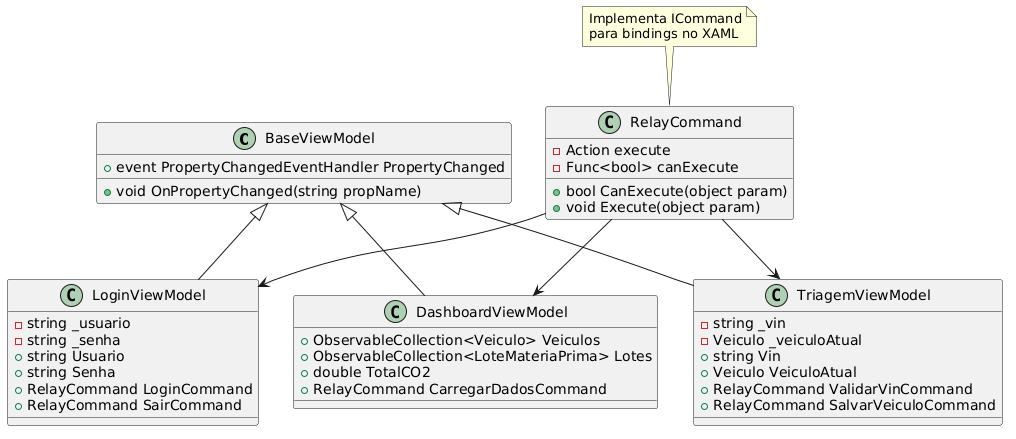

The diagram above was rendered by PlantUML. Its source (embedded in the PNG):
@startuml
class BaseViewModel {
  +event PropertyChangedEventHandler PropertyChanged
  +void OnPropertyChanged(string propName)
}

class RelayCommand {
  -Action execute
  -Func<bool> canExecute
  +bool CanExecute(object param)
  +void Execute(object param)
}

class LoginViewModel {
  -string _usuario
  -string _senha
  +string Usuario
  +string Senha
  +RelayCommand LoginCommand
  +RelayCommand SairCommand
}

class DashboardViewModel {
  +ObservableCollection<Veiculo> Veiculos
  +ObservableCollection<LoteMateriaPrima> Lotes
  +double TotalCO2
  +RelayCommand CarregarDadosCommand
}

class TriagemViewModel {
  -string _vin
  -Veiculo _veiculoAtual
  +string Vin
  +Veiculo VeiculoAtual
  +RelayCommand ValidarVinCommand
  +RelayCommand SalvarVeiculoCommand
}

BaseViewModel <|-- LoginViewModel
BaseViewModel <|-- DashboardViewModel
BaseViewModel <|-- TriagemViewModel
RelayCommand --> LoginViewModel
RelayCommand --> DashboardViewModel
RelayCommand --> TriagemViewModel

note top of RelayCommand : Implementa ICommand\npara bindings no XAML
@enduml